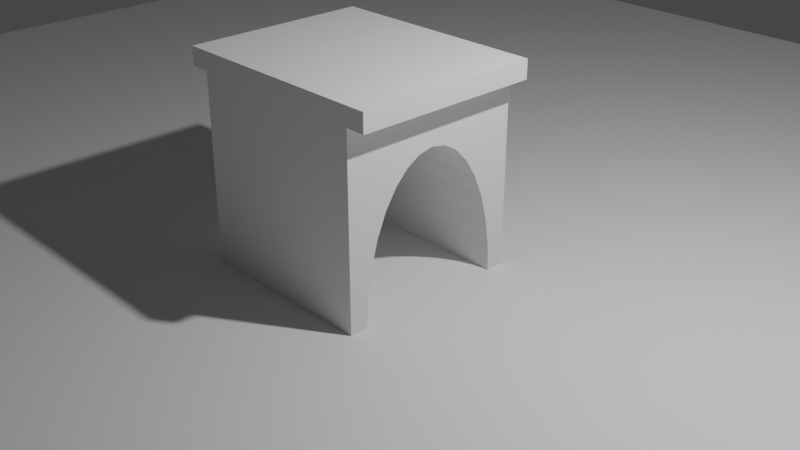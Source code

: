 # Source: BridgeArch.blend  (saved by Blender 2.80.21; exported with 4.5.12 LTS)
import bpy
from mathutils import Matrix  # noqa: F401  (used for matrix-valued properties, if any)

bpy.ops.wm.read_factory_settings(use_empty=True)
scene = bpy.context.scene
scene.name = 'Scene'

# ---- collections
col_collection_1 = bpy.data.collections.new('Collection 1'); scene.collection.children.link(col_collection_1)
col_archway = bpy.data.collections.new('Archway'); scene.collection.children.link(col_archway)

# ---- materials (node trees are filled in below, after node groups)
mat_material = bpy.data.materials.new('Material')
mat_material.alpha_threshold = 0.0
mat_material.use_transparent_shadow = False
mat_material.roughness = 0.5
mat_material.line_color = (0.0, 0.0, 0.0, 1.0)

# ---- material node trees

# ---- world
world_world = bpy.data.worlds.new('World'); scene.world = world_world
world_world.color = (0.05088, 0.05088, 0.05088)
world_world.use_sun_shadow = False
world_world.sun_shadow_jitter_overblur = 0.0

# ---- cameras
cam_camera = bpy.data.cameras.new('Camera')
cam_camera.clip_end = 100.0
cam_camera.ortho_scale = 7.314
cam_camera.dof.focus_distance = 0.0
cam_camera.dof.aperture_fstop = 128.0

# ---- lights
light_lamp = bpy.data.lights.new('Lamp', 'POINT')
light_lamp.transmission_factor = 0.0
light_lamp.cutoff_distance = 30.0
light_lamp.energy = 1000.0
light_lamp.shadow_buffer_clip_start = 1.001
light_lamp.shadow_soft_size = 0.1
light_lamp.shadow_maximum_resolution = 0.006
light_lamp.use_absolute_resolution = True

# ---- meshes
me_plane = bpy.data.meshes.new('Plane')
me_plane.from_pydata([(-1.0, -1.0, 0.0), (1.0, -1.0, 0.0), (-1.0, 1.0, 0.0), (1.0, 1.0, 0.0)], [], [(0, 1, 3, 2)])
_uv = me_plane.uv_layers.new(name='UVMap')
_uv.uv.foreach_set('vector', [0.0, 0.0, 1.0, 0.0, 1.0, 1.0, 0.0, 1.0])
me_plane.use_remesh_preserve_volume = False
me_plane.use_remesh_preserve_attributes = False
me_plane.use_mirror_vertex_groups = False
me_plane.update()
me_cube = bpy.data.meshes.new('Cube')
me_cube.from_pydata([(1.0, 1.0, -1.0), (1.0, -1.0, -1.0), (-1.0, -1.0, -1.0), (-1.0, 1.0, -1.0), (1.0, 1.0, 1.0), (1.0, -1.0, 1.0), (-1.0, -1.0, 1.0), (-1.0, 1.0, 1.0), (-1.209, -1.0, 1.0), (-1.209, -1.0, 1.2), (-1.209, 1.0, 1.0), (-1.209, 1.0, 1.2), (1.209, -1.0, 1.0), (1.209, -1.0, 1.2), (1.209, 1.0, 1.0), (1.209, 1.0, 1.2), (1.0, 0.8048, -1.0), (-1.0, 0.8048, -1.0), (1.0, -0.8048, -1.0), (-1.0, -0.8048, -1.0), (1.0, 0.7893, -0.6966), (-1.0, 0.7893, -0.6966), (1.0, -0.7435, -0.4048), (-1.0, -0.7435, -0.4048), (1.0, 0.7435, -0.4048), (-1.0, 0.7435, -0.4048), (1.0, -0.7893, -0.6966), (-1.0, -0.7893, -0.6966), (1.0, 0.6692, -0.1359), (-1.0, 0.6692, -0.1359), (1.0, -0.6692, -0.1359), (-1.0, -0.6692, -0.1359), (1.0, 0.5691, 0.0998), (-1.0, 0.5691, 0.0998), (1.0, 0.4471, 0.2932), (-1.0, 0.4471, 0.2932), (1.0, -0.5691, 0.0998), (-1.0, -0.5691, 0.0998), (1.0, -0.4471, 0.2932), (-1.0, -0.4471, 0.2932), (1.0, 0.308, 0.437), (-1.0, 0.308, 0.437), (1.0, 0.157, 0.5255), (-1.0, 0.157, 0.5255), (1.0, -0.308, 0.437), (-1.0, -0.308, 0.437), (1.0, 7.771e-07, 0.5554), (-1.0, 7.771e-07, 0.5553), (1.0, -0.157, 0.5255), (-1.0, -0.157, 0.5255)], [], [(0, 16, 17, 3), (0, 4, 5, 1, 18, 26, 22, 30, 36, 38, 44, 48, 46, 42, 40, 34, 32, 28, 24, 20, 16), (1, 5, 6, 2), (2, 6, 7, 3, 17, 21, 25, 29, 33, 35, 41, 43, 47, 49, 45, 39, 37, 31, 23, 27, 19), (4, 0, 3, 7), (8, 9, 11, 10), (10, 11, 15, 14), (14, 15, 13, 12), (12, 13, 9, 8), (10, 14, 12, 8), (15, 11, 9, 13), (39, 38, 36, 37), (29, 28, 32, 33), (43, 42, 46, 47), (23, 22, 26, 27), (41, 40, 42, 43), (33, 32, 34, 35), (25, 24, 28, 29), (49, 48, 44, 45), (37, 36, 30, 31), (19, 18, 1, 2), (31, 30, 22, 23), (45, 44, 38, 39), (17, 16, 20, 21), (27, 26, 18, 19), (35, 34, 40, 41), (21, 20, 24, 25), (47, 46, 48, 49), (4, 7, 6, 5)])
_uv = me_cube.uv_layers.new(name='UVMap')
_uv.uv.foreach_set('vector', [0.7678, 0.6971, 0.7678, 0.719, 0.5429, 0.719, 0.5429, 0.6971, 0.4183, 0.3828, 0.4183, 0.6134, 0.6489, 0.6134, 0.6489, 0.3828, 0.6264, 0.3828, 0.6246, 0.4178, 0.6193, 0.4515, 0.6108, 0.4825, 0.5992, 0.5096, 0.5852, 0.5319, 0.5691, 0.5485, 0.5517, 0.5587, 0.5336, 0.5621, 0.5155, 0.5587, 0.4981, 0.5485, 0.4821, 0.5319, 0.468, 0.5096, 0.4565, 0.4825, 0.4479, 0.4515, 0.4426, 0.4178, 0.4408, 0.3828, 0.7678, 0.02215, 0.7678, 0.2471, 0.5429, 0.2471, 0.5429, 0.02215, 0.6489, 0.3828, 0.6489, 0.6134, 0.4183, 0.6134, 0.4183, 0.3828, 0.4408, 0.3828, 0.4426, 0.4178, 0.4479, 0.4515, 0.4565, 0.4825, 0.468, 0.5096, 0.4821, 0.5319, 0.4981, 0.5485, 0.5155, 0.5587, 0.5336, 0.5621, 0.5517, 0.5587, 0.5691, 0.5485, 0.5852, 0.5319, 0.5992, 0.5096, 0.6108, 0.4825, 0.6193, 0.4515, 0.6246, 0.4178, 0.6264, 0.3828, 0.7678, 0.4721, 0.7678, 0.6971, 0.5429, 0.6971, 0.5429, 0.4721, 0.1752, 0.3675, 0.1911, 0.3834, 0.032, 0.5425, 0.01609, 0.5266, 0.01609, 0.2084, 0.0001854, 0.1925, 0.1925, 0.0001854, 0.2084, 0.01609, 0.5266, 0.0161, 0.5425, 0.032, 0.3834, 0.1911, 0.3675, 0.1752, 0.3675, 0.1752, 0.3834, 0.1911, 0.1911, 0.3834, 0.1752, 0.3675, 0.01609, 0.2084, 0.2084, 0.01609, 0.3675, 0.1752, 0.1752, 0.3675, 0.5425, 0.3502, 0.3502, 0.5425, 0.1911, 0.3834, 0.3834, 0.1911, 0.9932, 0.1535, 0.7682, 0.1535, 0.7682, 0.1278, 0.9932, 0.1278, 0.9932, 0.3284, 0.7682, 0.3284, 0.7682, 0.2996, 0.9932, 0.2996, 0.9932, 0.2316, 0.7682, 0.2316, 0.7682, 0.2137, 0.9932, 0.2137, 0.9932, 0.06759, 0.7682, 0.06759, 0.7682, 0.03436, 0.9932, 0.03436, 0.9932, 0.2513, 0.7682, 0.2513, 0.7682, 0.2316, 0.9932, 0.2316, 0.9932, 0.2996, 0.7682, 0.2996, 0.7682, 0.2738, 0.9932, 0.2738, 0.9932, 0.3597, 0.7682, 0.3597, 0.7682, 0.3284, 0.9932, 0.3284, 0.9932, 0.1957, 0.7682, 0.1957, 0.7682, 0.176, 0.9932, 0.176, 0.9932, 0.1278, 0.7682, 0.1278, 0.7682, 0.09897, 0.9932, 0.09897, 0.5429, 0.0001854, 0.7678, 0.0001854, 0.7678, 0.02215, 0.5429, 0.02215, 0.9932, 0.09897, 0.7682, 0.09897, 0.7682, 0.06759, 0.9932, 0.06759, 0.9932, 0.176, 0.7682, 0.176, 0.7682, 0.1535, 0.9932, 0.1535, 0.9932, 0.4271, 0.7682, 0.4271, 0.7682, 0.393, 0.9932, 0.393, 0.9932, 0.03436, 0.7682, 0.03436, 0.7682, 0.0001854, 0.9932, 0.0001854, 0.9932, 0.2738, 0.7682, 0.2738, 0.7682, 0.2513, 0.9932, 0.2513, 0.9932, 0.393, 0.7682, 0.393, 0.7682, 0.3597, 0.9932, 0.3597, 0.9932, 0.2137, 0.7682, 0.2137, 0.7682, 0.1957, 0.9932, 0.1957, 0.7678, 0.4721, 0.5429, 0.4721, 0.5429, 0.2471, 0.7678, 0.2471])
me_cube.materials.append(mat_material)
me_cube.use_remesh_preserve_volume = False
me_cube.use_remesh_preserve_attributes = False
me_cube.use_mirror_vertex_groups = False
me_cube.update()

# ---- objects
ob_plane = bpy.data.objects.new('Plane', me_plane)
ob_lamp = bpy.data.objects.new('Lamp', light_lamp)
ob_camera = bpy.data.objects.new('Camera', cam_camera)
ob_cube = bpy.data.objects.new('Cube', me_cube)

# ---- transforms, parenting, visibility, modifiers, constraints
ob_plane.location = (0.0, 0.0, 0.0)
ob_plane.scale = (10.0, 10.0, 10.0)
ob_plane.lineart.crease_threshold = 0.0
ob_lamp.location = (4.076, 1.005, 5.904)
ob_lamp.rotation_euler = (0.6503, 0.05522, 1.866)
ob_lamp.lock_rotations_4d = False
ob_lamp.empty_display_type = 'ARROWS'
ob_lamp.color = (0.0, 0.0, 0.0, 0.0)
ob_lamp.lineart.crease_threshold = 0.0
ob_camera.location = (7.481, -6.508, 5.344)
ob_camera.rotation_euler = (1.109, 0.0, 0.8149)
ob_camera.lock_rotations_4d = False
ob_camera.empty_display_type = 'ARROWS'
ob_camera.color = (0.0, 0.0, 0.0, 0.0)
ob_camera.display_type = 'WIRE'
ob_camera.lineart.crease_threshold = 0.0
ob_cube.location = (0.0, 0.0, 1.0)
ob_cube.lock_rotations_4d = False
ob_cube.empty_display_type = 'ARROWS'
ob_cube.lineart.crease_threshold = 0.0

# ---- collection membership
scene.collection.objects.link(ob_plane)
col_collection_1.objects.link(ob_lamp)
col_collection_1.objects.link(ob_camera)
col_archway.objects.link(ob_cube)

# ---- scene / render settings (as saved in the file)
scene.camera = ob_camera
scene.frame_start = 1; scene.frame_end = 250; scene.frame_set(1)
scene.render.engine = 'BLENDER_EEVEE_NEXT'
scene.render.motion_blur_shutter = 1.0
scene.cycles.use_denoising = False
scene.cycles.samples = 128
scene.cycles.sampling_pattern = 'TABULATED_SOBOL'
scene.cycles.use_adaptive_sampling = False
scene.cycles.use_light_tree = False
scene.view_settings.view_transform = 'Filmic'
bpy.context.view_layer.update()
